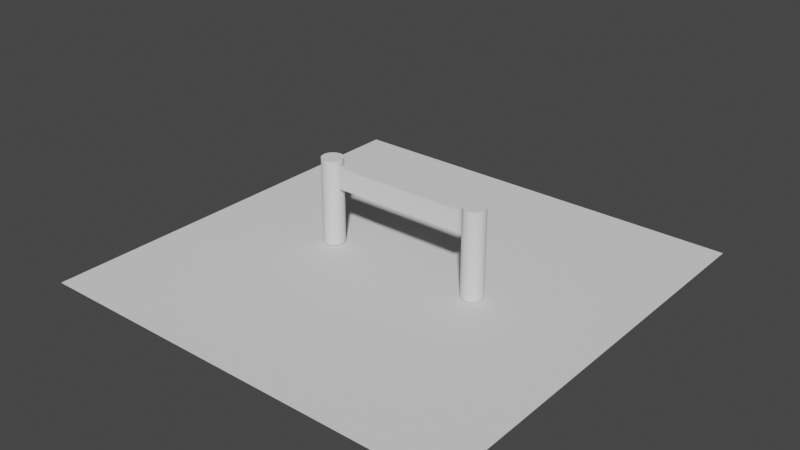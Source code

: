 # Source: compound.blend  (saved by Blender 2.80.43; exported with 4.5.12 LTS)
import bpy
from mathutils import Matrix  # noqa: F401  (used for matrix-valued properties, if any)

bpy.ops.wm.read_factory_settings(use_empty=True)
scene = bpy.context.scene
scene.name = 'Scene'

# ---- collections
col_collection = bpy.data.collections.new('Collection'); scene.collection.children.link(col_collection)

# ---- world
world_world = bpy.data.worlds.new('World'); scene.world = world_world
world_world.use_nodes = True; world_world.node_tree.nodes.clear()
_N = world_world.node_tree.nodes; _L = world_world.node_tree.links
n0 = _N.new('ShaderNodeOutputWorld'); n0.name = 'World Output'; n0.location = (300, 300)
n1 = _N.new('ShaderNodeBackground'); n1.name = 'Background'; n1.location = (10, 300)
n1.inputs[0].default_value = (0.05088, 0.05088, 0.05088, 1.0)
_L.new(n1.outputs[0], n0.inputs[0])
n0.is_active_output = True
world_world.color = (0.05088, 0.05088, 0.05088)
world_world.use_sun_shadow = False
world_world.sun_shadow_jitter_overblur = 0.0

# ---- meshes
me_cylinder = bpy.data.meshes.new('Cylinder')
me_cylinder.from_pydata([(0.0, 1.0, -1.0), (0.0, 1.0, 1.0), (0.1951, 0.9808, -1.0), (0.1951, 0.9808, 1.0), (0.3827, 0.9239, -1.0), (0.3827, 0.9239, 1.0), (0.5556, 0.8315, -1.0), (0.5556, 0.8315, 1.0), (0.7071, 0.7071, -1.0), (0.7071, 0.7071, 1.0), (0.8315, 0.5556, -1.0), (0.8315, 0.5556, 1.0), (0.9239, 0.3827, -1.0), (0.9239, 0.3827, 1.0), (0.9808, 0.1951, -1.0), (0.9808, 0.1951, 1.0), (1.0, 7.55e-08, -1.0), (1.0, 7.55e-08, 1.0), (0.9808, -0.1951, -1.0), (0.9808, -0.1951, 1.0), (0.9239, -0.3827, -1.0), (0.9239, -0.3827, 1.0), (0.8315, -0.5556, -1.0), (0.8315, -0.5556, 1.0), (0.7071, -0.7071, -1.0), (0.7071, -0.7071, 1.0), (0.5556, -0.8315, -1.0), (0.5556, -0.8315, 1.0), (0.3827, -0.9239, -1.0), (0.3827, -0.9239, 1.0), (0.1951, -0.9808, -1.0), (0.1951, -0.9808, 1.0), (-3.258e-07, -1.0, -1.0), (-3.258e-07, -1.0, 1.0), (-0.1951, -0.9808, -1.0), (-0.1951, -0.9808, 1.0), (-0.3827, -0.9239, -1.0), (-0.3827, -0.9239, 1.0), (-0.5556, -0.8315, -1.0), (-0.5556, -0.8315, 1.0), (-0.7071, -0.7071, -1.0), (-0.7071, -0.7071, 1.0), (-0.8315, -0.5556, -1.0), (-0.8315, -0.5556, 1.0), (-0.9239, -0.3827, -1.0), (-0.9239, -0.3827, 1.0), (-0.9808, -0.1951, -1.0), (-0.9808, -0.1951, 1.0), (-1.0, 9.656e-07, -1.0), (-1.0, 9.656e-07, 1.0), (-0.9808, 0.1951, -1.0), (-0.9808, 0.1951, 1.0), (-0.9239, 0.3827, -1.0), (-0.9239, 0.3827, 1.0), (-0.8315, 0.5556, -1.0), (-0.8315, 0.5556, 1.0), (-0.7071, 0.7071, -1.0), (-0.7071, 0.7071, 1.0), (-0.5556, 0.8315, -1.0), (-0.5556, 0.8315, 1.0), (-0.3827, 0.9239, -1.0), (-0.3827, 0.9239, 1.0), (-0.1951, 0.9808, -1.0), (-0.1951, 0.9808, 1.0)], [], [(0, 1, 3, 2), (2, 3, 5, 4), (4, 5, 7, 6), (6, 7, 9, 8), (8, 9, 11, 10), (10, 11, 13, 12), (12, 13, 15, 14), (14, 15, 17, 16), (16, 17, 19, 18), (18, 19, 21, 20), (20, 21, 23, 22), (22, 23, 25, 24), (24, 25, 27, 26), (26, 27, 29, 28), (28, 29, 31, 30), (30, 31, 33, 32), (32, 33, 35, 34), (34, 35, 37, 36), (36, 37, 39, 38), (38, 39, 41, 40), (40, 41, 43, 42), (42, 43, 45, 44), (44, 45, 47, 46), (46, 47, 49, 48), (48, 49, 51, 50), (50, 51, 53, 52), (52, 53, 55, 54), (54, 55, 57, 56), (56, 57, 59, 58), (58, 59, 61, 60), (3, 1, 63, 61, 59, 57, 55, 53, 51, 49, 47, 45, 43, 41, 39, 37, 35, 33, 31, 29, 27, 25, 23, 21, 19, 17, 15, 13, 11, 9, 7, 5), (60, 61, 63, 62), (62, 63, 1, 0), (0, 2, 4, 6, 8, 10, 12, 14, 16, 18, 20, 22, 24, 26, 28, 30, 32, 34, 36, 38, 40, 42, 44, 46, 48, 50, 52, 54, 56, 58, 60, 62)])
_uv = me_cylinder.uv_layers.new(name='UVMap')
_uv.uv.foreach_set('vector', [1.0, 0.5, 1.0, 1.0, 0.9688, 1.0, 0.9688, 0.5, 0.9688, 0.5, 0.9688, 1.0, 0.9375, 1.0, 0.9375, 0.5, 0.9375, 0.5, 0.9375, 1.0, 0.9062, 1.0, 0.9062, 0.5, 0.9062, 0.5, 0.9062, 1.0, 0.875, 1.0, 0.875, 0.5, 0.875, 0.5, 0.875, 1.0, 0.8438, 1.0, 0.8438, 0.5, 0.8438, 0.5, 0.8438, 1.0, 0.8125, 1.0, 0.8125, 0.5, 0.8125, 0.5, 0.8125, 1.0, 0.7812, 1.0, 0.7812, 0.5, 0.7812, 0.5, 0.7812, 1.0, 0.75, 1.0, 0.75, 0.5, 0.75, 0.5, 0.75, 1.0, 0.7188, 1.0, 0.7188, 0.5, 0.7188, 0.5, 0.7188, 1.0, 0.6875, 1.0, 0.6875, 0.5, 0.6875, 0.5, 0.6875, 1.0, 0.6562, 1.0, 0.6562, 0.5, 0.6562, 0.5, 0.6562, 1.0, 0.625, 1.0, 0.625, 0.5, 0.625, 0.5, 0.625, 1.0, 0.5938, 1.0, 0.5938, 0.5, 0.5938, 0.5, 0.5938, 1.0, 0.5625, 1.0, 0.5625, 0.5, 0.5625, 0.5, 0.5625, 1.0, 0.5312, 1.0, 0.5312, 0.5, 0.5312, 0.5, 0.5312, 1.0, 0.5, 1.0, 0.5, 0.5, 0.5, 0.5, 0.5, 1.0, 0.4688, 1.0, 0.4688, 0.5, 0.4688, 0.5, 0.4688, 1.0, 0.4375, 1.0, 0.4375, 0.5, 0.4375, 0.5, 0.4375, 1.0, 0.4062, 1.0, 0.4062, 0.5, 0.4062, 0.5, 0.4062, 1.0, 0.375, 1.0, 0.375, 0.5, 0.375, 0.5, 0.375, 1.0, 0.3438, 1.0, 0.3438, 0.5, 0.3438, 0.5, 0.3438, 1.0, 0.3125, 1.0, 0.3125, 0.5, 0.3125, 0.5, 0.3125, 1.0, 0.2812, 1.0, 0.2812, 0.5, 0.2812, 0.5, 0.2812, 1.0, 0.25, 1.0, 0.25, 0.5, 0.25, 0.5, 0.25, 1.0, 0.2188, 1.0, 0.2188, 0.5, 0.2188, 0.5, 0.2188, 1.0, 0.1875, 1.0, 0.1875, 0.5, 0.1875, 0.5, 0.1875, 1.0, 0.1562, 1.0, 0.1562, 0.5, 0.1562, 0.5, 0.1562, 1.0, 0.125, 1.0, 0.125, 0.5, 0.125, 0.5, 0.125, 1.0, 0.09375, 1.0, 0.09375, 0.5, 0.09375, 0.5, 0.09375, 1.0, 0.0625, 1.0, 0.0625, 0.5, 0.2968, 0.4854, 0.25, 0.49, 0.2032, 0.4854, 0.1582, 0.4717, 0.1167, 0.4496, 0.08029, 0.4197, 0.05045, 0.3833, 0.02827, 0.3418, 0.01461, 0.2968, 0.01, 0.25, 0.01461, 0.2032, 0.02827, 0.1582, 0.05045, 0.1167, 0.08029, 0.08029, 0.1167, 0.05045, 0.1582, 0.02827, 0.2032, 0.01461, 0.25, 0.01, 0.2968, 0.01461, 0.3418, 0.02827, 0.3833, 0.05045, 0.4197, 0.08029, 0.4496, 0.1167, 0.4717, 0.1582, 0.4854, 0.2032, 0.49, 0.25, 0.4854, 0.2968, 0.4717, 0.3418, 0.4496, 0.3833, 0.4197, 0.4197, 0.3833, 0.4496, 0.3418, 0.4717, 0.0625, 0.5, 0.0625, 1.0, 0.03125, 1.0, 0.03125, 0.5, 0.03125, 0.5, 0.03125, 1.0, 0.0, 1.0, 0.0, 0.5, 0.75, 0.49, 0.7968, 0.4854, 0.8418, 0.4717, 0.8833, 0.4496, 0.9197, 0.4197, 0.9496, 0.3833, 0.9717, 0.3418, 0.9854, 0.2968, 0.99, 0.25, 0.9854, 0.2032, 0.9717, 0.1582, 0.9496, 0.1167, 0.9197, 0.08029, 0.8833, 0.05045, 0.8418, 0.02827, 0.7968, 0.01461, 0.75, 0.01, 0.7032, 0.01461, 0.6582, 0.02827, 0.6167, 0.05045, 0.5803, 0.08029, 0.5504, 0.1167, 0.5283, 0.1582, 0.5146, 0.2032, 0.51, 0.25, 0.5146, 0.2968, 0.5283, 0.3418, 0.5504, 0.3833, 0.5803, 0.4197, 0.6167, 0.4496, 0.6582, 0.4717, 0.7032, 0.4854])
me_cylinder.use_remesh_preserve_volume = False
me_cylinder.use_remesh_preserve_attributes = False
me_cylinder.use_mirror_vertex_groups = False
me_cylinder.update()
me_cylinder_001 = bpy.data.meshes.new('Cylinder.001')
me_cylinder_001.from_pydata([(0.0, 1.0, -1.0), (0.0, 1.0, 1.0), (0.1951, 0.9808, -1.0), (0.1951, 0.9808, 1.0), (0.3827, 0.9239, -1.0), (0.3827, 0.9239, 1.0), (0.5556, 0.8315, -1.0), (0.5556, 0.8315, 1.0), (0.7071, 0.7071, -1.0), (0.7071, 0.7071, 1.0), (0.8315, 0.5556, -1.0), (0.8315, 0.5556, 1.0), (0.9239, 0.3827, -1.0), (0.9239, 0.3827, 1.0), (0.9808, 0.1951, -1.0), (0.9808, 0.1951, 1.0), (1.0, 7.55e-08, -1.0), (1.0, 7.55e-08, 1.0), (0.9808, -0.1951, -1.0), (0.9808, -0.1951, 1.0), (0.9239, -0.3827, -1.0), (0.9239, -0.3827, 1.0), (0.8315, -0.5556, -1.0), (0.8315, -0.5556, 1.0), (0.7071, -0.7071, -1.0), (0.7071, -0.7071, 1.0), (0.5556, -0.8315, -1.0), (0.5556, -0.8315, 1.0), (0.3827, -0.9239, -1.0), (0.3827, -0.9239, 1.0), (0.1951, -0.9808, -1.0), (0.1951, -0.9808, 1.0), (-3.258e-07, -1.0, -1.0), (-3.258e-07, -1.0, 1.0), (-0.1951, -0.9808, -1.0), (-0.1951, -0.9808, 1.0), (-0.3827, -0.9239, -1.0), (-0.3827, -0.9239, 1.0), (-0.5556, -0.8315, -1.0), (-0.5556, -0.8315, 1.0), (-0.7071, -0.7071, -1.0), (-0.7071, -0.7071, 1.0), (-0.8315, -0.5556, -1.0), (-0.8315, -0.5556, 1.0), (-0.9239, -0.3827, -1.0), (-0.9239, -0.3827, 1.0), (-0.9808, -0.1951, -1.0), (-0.9808, -0.1951, 1.0), (-1.0, 9.656e-07, -1.0), (-1.0, 9.656e-07, 1.0), (-0.9808, 0.1951, -1.0), (-0.9808, 0.1951, 1.0), (-0.9239, 0.3827, -1.0), (-0.9239, 0.3827, 1.0), (-0.8315, 0.5556, -1.0), (-0.8315, 0.5556, 1.0), (-0.7071, 0.7071, -1.0), (-0.7071, 0.7071, 1.0), (-0.5556, 0.8315, -1.0), (-0.5556, 0.8315, 1.0), (-0.3827, 0.9239, -1.0), (-0.3827, 0.9239, 1.0), (-0.1951, 0.9808, -1.0), (-0.1951, 0.9808, 1.0)], [], [(0, 1, 3, 2), (2, 3, 5, 4), (4, 5, 7, 6), (6, 7, 9, 8), (8, 9, 11, 10), (10, 11, 13, 12), (12, 13, 15, 14), (14, 15, 17, 16), (16, 17, 19, 18), (18, 19, 21, 20), (20, 21, 23, 22), (22, 23, 25, 24), (24, 25, 27, 26), (26, 27, 29, 28), (28, 29, 31, 30), (30, 31, 33, 32), (32, 33, 35, 34), (34, 35, 37, 36), (36, 37, 39, 38), (38, 39, 41, 40), (40, 41, 43, 42), (42, 43, 45, 44), (44, 45, 47, 46), (46, 47, 49, 48), (48, 49, 51, 50), (50, 51, 53, 52), (52, 53, 55, 54), (54, 55, 57, 56), (56, 57, 59, 58), (58, 59, 61, 60), (3, 1, 63, 61, 59, 57, 55, 53, 51, 49, 47, 45, 43, 41, 39, 37, 35, 33, 31, 29, 27, 25, 23, 21, 19, 17, 15, 13, 11, 9, 7, 5), (60, 61, 63, 62), (62, 63, 1, 0), (0, 2, 4, 6, 8, 10, 12, 14, 16, 18, 20, 22, 24, 26, 28, 30, 32, 34, 36, 38, 40, 42, 44, 46, 48, 50, 52, 54, 56, 58, 60, 62)])
_uv = me_cylinder_001.uv_layers.new(name='UVMap')
_uv.uv.foreach_set('vector', [1.0, 0.5, 1.0, 1.0, 0.9688, 1.0, 0.9688, 0.5, 0.9688, 0.5, 0.9688, 1.0, 0.9375, 1.0, 0.9375, 0.5, 0.9375, 0.5, 0.9375, 1.0, 0.9062, 1.0, 0.9062, 0.5, 0.9062, 0.5, 0.9062, 1.0, 0.875, 1.0, 0.875, 0.5, 0.875, 0.5, 0.875, 1.0, 0.8438, 1.0, 0.8438, 0.5, 0.8438, 0.5, 0.8438, 1.0, 0.8125, 1.0, 0.8125, 0.5, 0.8125, 0.5, 0.8125, 1.0, 0.7812, 1.0, 0.7812, 0.5, 0.7812, 0.5, 0.7812, 1.0, 0.75, 1.0, 0.75, 0.5, 0.75, 0.5, 0.75, 1.0, 0.7188, 1.0, 0.7188, 0.5, 0.7188, 0.5, 0.7188, 1.0, 0.6875, 1.0, 0.6875, 0.5, 0.6875, 0.5, 0.6875, 1.0, 0.6562, 1.0, 0.6562, 0.5, 0.6562, 0.5, 0.6562, 1.0, 0.625, 1.0, 0.625, 0.5, 0.625, 0.5, 0.625, 1.0, 0.5938, 1.0, 0.5938, 0.5, 0.5938, 0.5, 0.5938, 1.0, 0.5625, 1.0, 0.5625, 0.5, 0.5625, 0.5, 0.5625, 1.0, 0.5312, 1.0, 0.5312, 0.5, 0.5312, 0.5, 0.5312, 1.0, 0.5, 1.0, 0.5, 0.5, 0.5, 0.5, 0.5, 1.0, 0.4688, 1.0, 0.4688, 0.5, 0.4688, 0.5, 0.4688, 1.0, 0.4375, 1.0, 0.4375, 0.5, 0.4375, 0.5, 0.4375, 1.0, 0.4062, 1.0, 0.4062, 0.5, 0.4062, 0.5, 0.4062, 1.0, 0.375, 1.0, 0.375, 0.5, 0.375, 0.5, 0.375, 1.0, 0.3438, 1.0, 0.3438, 0.5, 0.3438, 0.5, 0.3438, 1.0, 0.3125, 1.0, 0.3125, 0.5, 0.3125, 0.5, 0.3125, 1.0, 0.2812, 1.0, 0.2812, 0.5, 0.2812, 0.5, 0.2812, 1.0, 0.25, 1.0, 0.25, 0.5, 0.25, 0.5, 0.25, 1.0, 0.2188, 1.0, 0.2188, 0.5, 0.2188, 0.5, 0.2188, 1.0, 0.1875, 1.0, 0.1875, 0.5, 0.1875, 0.5, 0.1875, 1.0, 0.1562, 1.0, 0.1562, 0.5, 0.1562, 0.5, 0.1562, 1.0, 0.125, 1.0, 0.125, 0.5, 0.125, 0.5, 0.125, 1.0, 0.09375, 1.0, 0.09375, 0.5, 0.09375, 0.5, 0.09375, 1.0, 0.0625, 1.0, 0.0625, 0.5, 0.2968, 0.4854, 0.25, 0.49, 0.2032, 0.4854, 0.1582, 0.4717, 0.1167, 0.4496, 0.08029, 0.4197, 0.05045, 0.3833, 0.02827, 0.3418, 0.01461, 0.2968, 0.01, 0.25, 0.01461, 0.2032, 0.02827, 0.1582, 0.05045, 0.1167, 0.08029, 0.08029, 0.1167, 0.05045, 0.1582, 0.02827, 0.2032, 0.01461, 0.25, 0.01, 0.2968, 0.01461, 0.3418, 0.02827, 0.3833, 0.05045, 0.4197, 0.08029, 0.4496, 0.1167, 0.4717, 0.1582, 0.4854, 0.2032, 0.49, 0.25, 0.4854, 0.2968, 0.4717, 0.3418, 0.4496, 0.3833, 0.4197, 0.4197, 0.3833, 0.4496, 0.3418, 0.4717, 0.0625, 0.5, 0.0625, 1.0, 0.03125, 1.0, 0.03125, 0.5, 0.03125, 0.5, 0.03125, 1.0, 0.0, 1.0, 0.0, 0.5, 0.75, 0.49, 0.7968, 0.4854, 0.8418, 0.4717, 0.8833, 0.4496, 0.9197, 0.4197, 0.9496, 0.3833, 0.9717, 0.3418, 0.9854, 0.2968, 0.99, 0.25, 0.9854, 0.2032, 0.9717, 0.1582, 0.9496, 0.1167, 0.9197, 0.08029, 0.8833, 0.05045, 0.8418, 0.02827, 0.7968, 0.01461, 0.75, 0.01, 0.7032, 0.01461, 0.6582, 0.02827, 0.6167, 0.05045, 0.5803, 0.08029, 0.5504, 0.1167, 0.5283, 0.1582, 0.5146, 0.2032, 0.51, 0.25, 0.5146, 0.2968, 0.5283, 0.3418, 0.5504, 0.3833, 0.5803, 0.4197, 0.6167, 0.4496, 0.6582, 0.4717, 0.7032, 0.4854])
me_cylinder_001.use_remesh_preserve_volume = False
me_cylinder_001.use_remesh_preserve_attributes = False
me_cylinder_001.use_mirror_vertex_groups = False
me_cylinder_001.update()
me_plane = bpy.data.meshes.new('Plane')
me_plane.from_pydata([(-1.0, -1.0, 0.0), (1.0, -1.0, 0.0), (-1.0, 1.0, 0.0), (1.0, 1.0, 0.0)], [], [(0, 1, 3, 2)])
_uv = me_plane.uv_layers.new(name='UVMap')
_uv.uv.foreach_set('vector', [0.0, 0.0, 1.0, 0.0, 1.0, 1.0, 0.0, 1.0])
me_plane.use_remesh_preserve_volume = False
me_plane.use_remesh_preserve_attributes = False
me_plane.use_mirror_vertex_groups = False
me_plane.update()
me_cube_006 = bpy.data.meshes.new('Cube.006')
me_cube_006.from_pydata([(-1.0, -1.0, -1.0), (-1.0, -1.0, 1.0), (-1.0, 1.0, -1.0), (-1.0, 1.0, 1.0), (1.0, -1.0, -1.0), (1.0, -1.0, 1.0), (1.0, 1.0, -1.0), (1.0, 1.0, 1.0)], [], [(0, 1, 3, 2), (2, 3, 7, 6), (6, 7, 5, 4), (4, 5, 1, 0), (2, 6, 4, 0), (7, 3, 1, 5)])
_uv = me_cube_006.uv_layers.new(name='UVMap')
_uv.uv.foreach_set('vector', [0.375, 0.0, 0.625, 0.0, 0.625, 0.25, 0.375, 0.25, 0.375, 0.25, 0.625, 0.25, 0.625, 0.5, 0.375, 0.5, 0.375, 0.5, 0.625, 0.5, 0.625, 0.75, 0.375, 0.75, 0.375, 0.75, 0.625, 0.75, 0.625, 1.0, 0.375, 1.0, 0.125, 0.5, 0.375, 0.5, 0.375, 0.75, 0.125, 0.75, 0.625, 0.5, 0.875, 0.5, 0.875, 0.75, 0.625, 0.75])
me_cube_006.use_remesh_preserve_volume = False
me_cube_006.use_remesh_preserve_attributes = False
me_cube_006.use_mirror_vertex_groups = False
me_cube_006.update()

# ---- objects
ob_staticcylinder_000 = bpy.data.objects.new('StaticCylinder.000', me_cylinder)
ob_staticcylinder_001 = bpy.data.objects.new('StaticCylinder.001', me_cylinder_001)
ob_staticplane = bpy.data.objects.new('StaticPlane', me_plane)
ob_staticcube = bpy.data.objects.new('StaticCube', me_cube_006)

# ---- transforms, parenting, visibility, modifiers, constraints
ob_staticcylinder_000.location = (-7.535, 0.0, 4.13)
ob_staticcylinder_000.scale = (1.0, 1.0, 4.029)
ob_staticcylinder_000.lineart.crease_threshold = 0.0
ob_staticcylinder_001.location = (7.601, 0.0, 4.13)
ob_staticcylinder_001.scale = (1.0, 1.0, 4.029)
ob_staticcylinder_001.lineart.crease_threshold = 0.0
ob_staticplane.location = (0.0, 0.0, 0.0)
ob_staticplane.scale = (20.0, 20.0, 20.0)
ob_staticplane.lineart.crease_threshold = 0.0
ob_staticcube.location = (0.0, 0.0, 6.64)
ob_staticcube.scale = (-6.398, 0.4573, 1.0)
ob_staticcube.lineart.crease_threshold = 0.0

# ---- collection membership
col_collection.objects.link(ob_staticcylinder_000)
col_collection.objects.link(ob_staticcylinder_001)
col_collection.objects.link(ob_staticplane)
col_collection.objects.link(ob_staticcube)

# ---- scene / render settings (as saved in the file)
scene.frame_start = 1; scene.frame_end = 250; scene.frame_set(1)
scene.render.engine = 'BLENDER_EEVEE_NEXT'
scene.render.motion_blur_shutter = 1.0
scene.cycles.use_denoising = False
scene.cycles.samples = 128
scene.cycles.sampling_pattern = 'TABULATED_SOBOL'
scene.cycles.use_adaptive_sampling = False
scene.cycles.use_light_tree = False
scene.view_settings.view_transform = 'Filmic'
bpy.context.view_layer.update()

# ---- added for rendering (the .blend has no active camera and no usable light): camera, sun
cam_auto = bpy.data.cameras.new('AutoCamera')
cam_auto.lens = 50.0
cam_auto.sensor_width = 36.0
cam_auto.clip_end = 1000.0
ob_auto_camera = bpy.data.objects.new('AutoCamera', cam_auto)
scene.collection.objects.link(ob_auto_camera)
ob_auto_camera.location = (52.8802, -63.4563, 46.3839)
ob_auto_camera.rotation_euler = (1.09748, -7.21219e-08, 0.694738)
scene.camera = ob_auto_camera
light_auto_sun = bpy.data.lights.new('AutoSun', 'SUN')
light_auto_sun.energy = 3.0
light_auto_sun.angle = 0.0523599
ob_auto_sun = bpy.data.objects.new('AutoSun', light_auto_sun)
scene.collection.objects.link(ob_auto_sun)
ob_auto_sun.rotation_euler = (0.872665, 0.174533, 0.523599)
bpy.context.view_layer.update()
